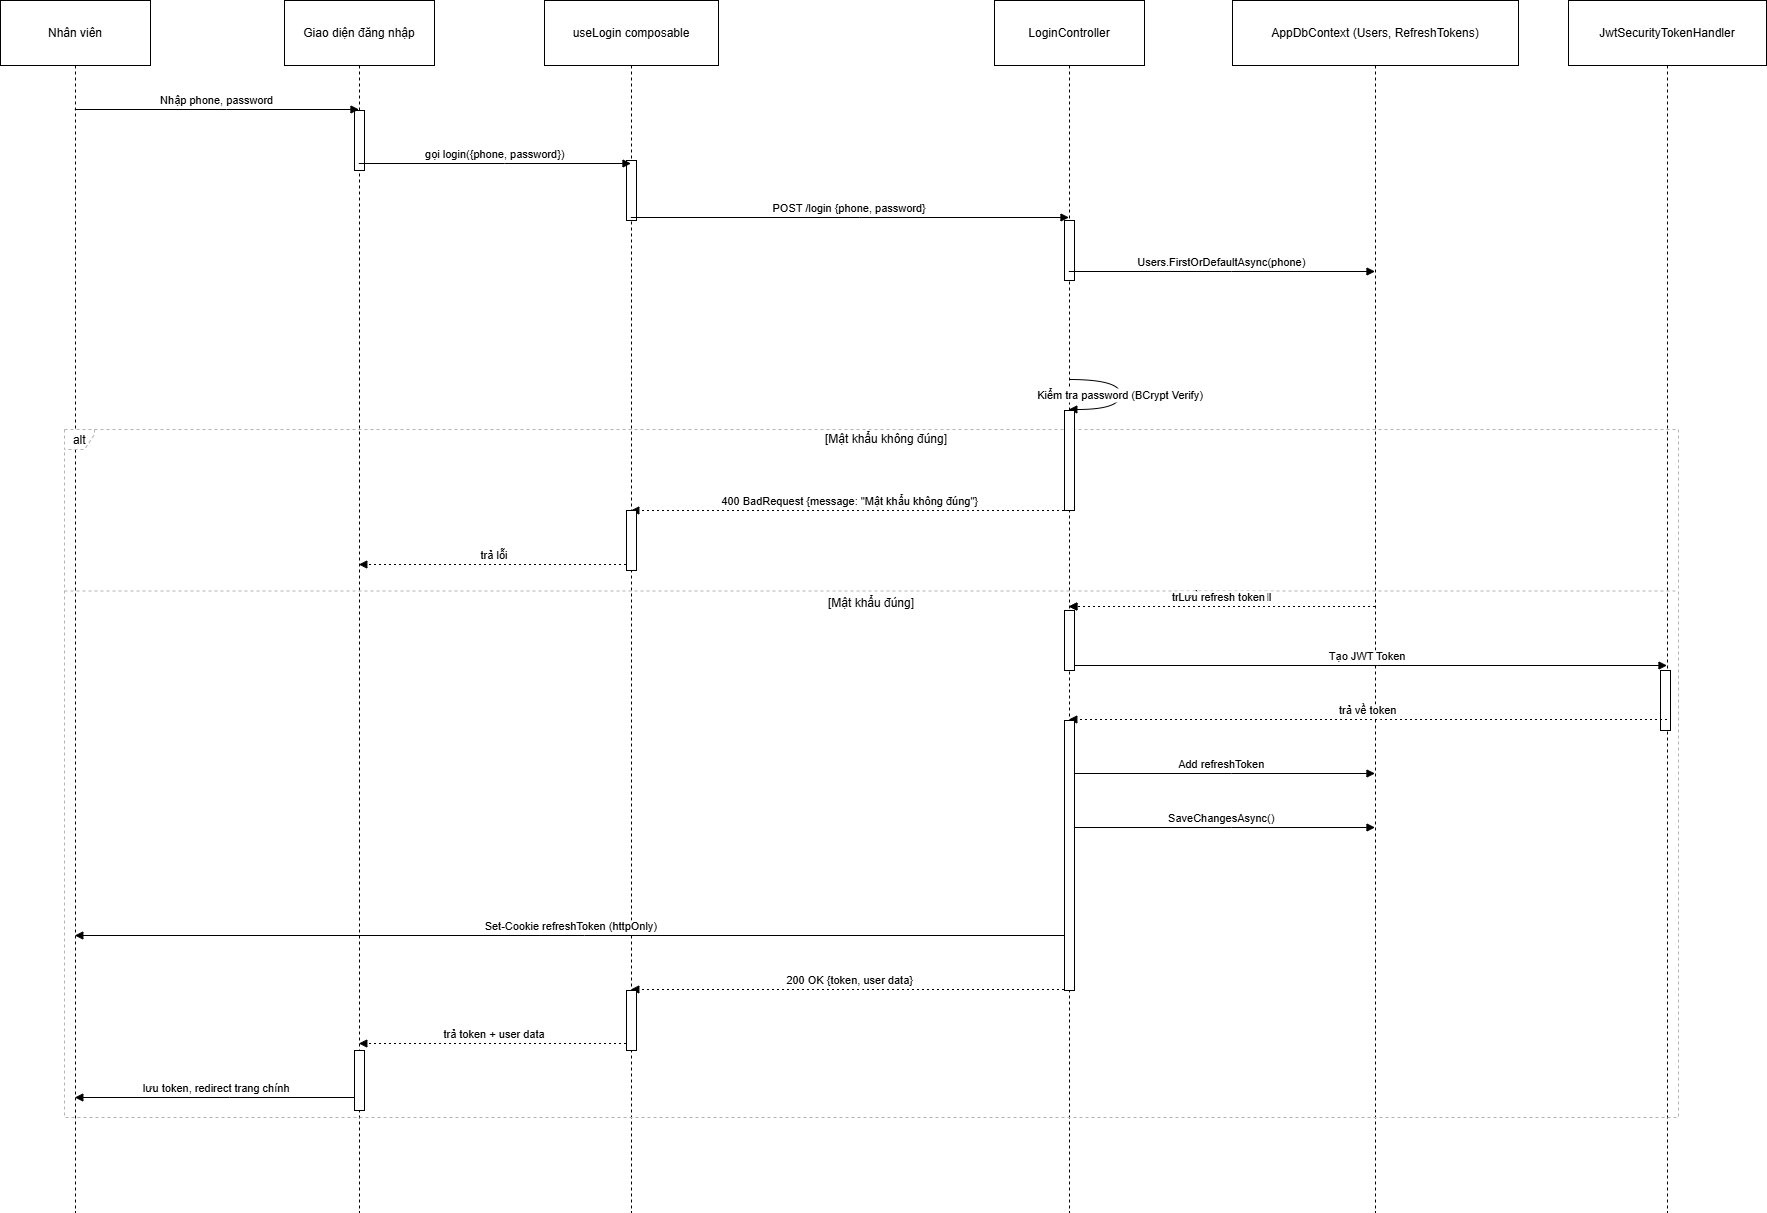

The diagram above was exported from draw.io. Its source (the exported page's mxGraphModel, read from the mxfile embedded in the PNG):
<mxGraphModel dx="1226" dy="736" grid="1" gridSize="10" guides="1" tooltips="1" connect="1" arrows="1" fold="1" page="1" pageScale="1" pageWidth="850" pageHeight="1100" math="0" shadow="0">
  <root>
    <mxCell id="0" />
    <mxCell id="1" parent="0" />
    <mxCell id="-1yuMhGoy598sdcpRC42-1" value="Nhân viên" style="shape=umlLifeline;perimeter=lifelinePerimeter;whiteSpace=wrap;container=1;dropTarget=0;collapsible=0;recursiveResize=0;outlineConnect=0;portConstraint=eastwest;newEdgeStyle={&quot;edgeStyle&quot;:&quot;elbowEdgeStyle&quot;,&quot;elbow&quot;:&quot;vertical&quot;,&quot;curved&quot;:0,&quot;rounded&quot;:0};size=65;" vertex="1" parent="1">
      <mxGeometry x="20" y="20" width="150" height="1212" as="geometry" />
    </mxCell>
    <mxCell id="-1yuMhGoy598sdcpRC42-2" value="Giao diện đăng nhập" style="shape=umlLifeline;perimeter=lifelinePerimeter;whiteSpace=wrap;container=1;dropTarget=0;collapsible=0;recursiveResize=0;outlineConnect=0;portConstraint=eastwest;newEdgeStyle={&quot;edgeStyle&quot;:&quot;elbowEdgeStyle&quot;,&quot;elbow&quot;:&quot;vertical&quot;,&quot;curved&quot;:0,&quot;rounded&quot;:0};size=65;" vertex="1" parent="1">
      <mxGeometry x="304" y="20" width="150" height="1212" as="geometry" />
    </mxCell>
    <mxCell id="-1yuMhGoy598sdcpRC42-27" value="" style="html=1;points=[[0,0,0,0,5],[0,1,0,0,-5],[1,0,0,0,5],[1,1,0,0,-5]];perimeter=orthogonalPerimeter;outlineConnect=0;targetShapes=umlLifeline;portConstraint=eastwest;newEdgeStyle={&quot;curved&quot;:0,&quot;rounded&quot;:0};" vertex="1" parent="-1yuMhGoy598sdcpRC42-2">
      <mxGeometry x="70" y="110" width="10" height="60" as="geometry" />
    </mxCell>
    <mxCell id="-1yuMhGoy598sdcpRC42-3" value="useLogin composable" style="shape=umlLifeline;perimeter=lifelinePerimeter;whiteSpace=wrap;container=1;dropTarget=0;collapsible=0;recursiveResize=0;outlineConnect=0;portConstraint=eastwest;newEdgeStyle={&quot;edgeStyle&quot;:&quot;elbowEdgeStyle&quot;,&quot;elbow&quot;:&quot;vertical&quot;,&quot;curved&quot;:0,&quot;rounded&quot;:0};size=65;" vertex="1" parent="1">
      <mxGeometry x="564" y="20" width="174" height="1212" as="geometry" />
    </mxCell>
    <mxCell id="-1yuMhGoy598sdcpRC42-28" value="" style="html=1;points=[[0,0,0,0,5],[0,1,0,0,-5],[1,0,0,0,5],[1,1,0,0,-5]];perimeter=orthogonalPerimeter;outlineConnect=0;targetShapes=umlLifeline;portConstraint=eastwest;newEdgeStyle={&quot;curved&quot;:0,&quot;rounded&quot;:0};" vertex="1" parent="-1yuMhGoy598sdcpRC42-3">
      <mxGeometry x="82" y="160" width="10" height="60" as="geometry" />
    </mxCell>
    <mxCell id="-1yuMhGoy598sdcpRC42-4" value="LoginController" style="shape=umlLifeline;perimeter=lifelinePerimeter;whiteSpace=wrap;container=1;dropTarget=0;collapsible=0;recursiveResize=0;outlineConnect=0;portConstraint=eastwest;newEdgeStyle={&quot;edgeStyle&quot;:&quot;elbowEdgeStyle&quot;,&quot;elbow&quot;:&quot;vertical&quot;,&quot;curved&quot;:0,&quot;rounded&quot;:0};size=65;" vertex="1" parent="1">
      <mxGeometry x="1014" y="20" width="150" height="1212" as="geometry" />
    </mxCell>
    <mxCell id="-1yuMhGoy598sdcpRC42-29" value="" style="html=1;points=[[0,0,0,0,5],[0,1,0,0,-5],[1,0,0,0,5],[1,1,0,0,-5]];perimeter=orthogonalPerimeter;outlineConnect=0;targetShapes=umlLifeline;portConstraint=eastwest;newEdgeStyle={&quot;curved&quot;:0,&quot;rounded&quot;:0};" vertex="1" parent="-1yuMhGoy598sdcpRC42-4">
      <mxGeometry x="70" y="220" width="10" height="60" as="geometry" />
    </mxCell>
    <mxCell id="-1yuMhGoy598sdcpRC42-5" value="AppDbContext (Users, RefreshTokens)" style="shape=umlLifeline;perimeter=lifelinePerimeter;whiteSpace=wrap;container=1;dropTarget=0;collapsible=0;recursiveResize=0;outlineConnect=0;portConstraint=eastwest;newEdgeStyle={&quot;edgeStyle&quot;:&quot;elbowEdgeStyle&quot;,&quot;elbow&quot;:&quot;vertical&quot;,&quot;curved&quot;:0,&quot;rounded&quot;:0};size=65;" vertex="1" parent="1">
      <mxGeometry x="1252" y="20" width="286" height="1212" as="geometry" />
    </mxCell>
    <mxCell id="-1yuMhGoy598sdcpRC42-6" value="JwtSecurityTokenHandler" style="shape=umlLifeline;perimeter=lifelinePerimeter;whiteSpace=wrap;container=1;dropTarget=0;collapsible=0;recursiveResize=0;outlineConnect=0;portConstraint=eastwest;newEdgeStyle={&quot;edgeStyle&quot;:&quot;elbowEdgeStyle&quot;,&quot;elbow&quot;:&quot;vertical&quot;,&quot;curved&quot;:0,&quot;rounded&quot;:0};size=65;" vertex="1" parent="1">
      <mxGeometry x="1588" y="20" width="198" height="1212" as="geometry" />
    </mxCell>
    <mxCell id="-1yuMhGoy598sdcpRC42-33" value="" style="html=1;points=[[0,0,0,0,5],[0,1,0,0,-5],[1,0,0,0,5],[1,1,0,0,-5]];perimeter=orthogonalPerimeter;outlineConnect=0;targetShapes=umlLifeline;portConstraint=eastwest;newEdgeStyle={&quot;curved&quot;:0,&quot;rounded&quot;:0};" vertex="1" parent="-1yuMhGoy598sdcpRC42-6">
      <mxGeometry x="92" y="670" width="10" height="60" as="geometry" />
    </mxCell>
    <mxCell id="-1yuMhGoy598sdcpRC42-7" value="alt" style="shape=umlFrame;dashed=1;pointerEvents=0;dropTarget=0;strokeColor=#B3B3B3;height=20;width=30" vertex="1" parent="1">
      <mxGeometry x="84" y="449" width="1614" height="688" as="geometry" />
    </mxCell>
    <mxCell id="-1yuMhGoy598sdcpRC42-8" value="[Mật khẩu không đúng]" style="text;strokeColor=none;fillColor=none;align=center;verticalAlign=middle;whiteSpace=wrap;" vertex="1" parent="-1yuMhGoy598sdcpRC42-7">
      <mxGeometry x="30" width="1584" height="20" as="geometry" />
    </mxCell>
    <mxCell id="-1yuMhGoy598sdcpRC42-9" value="[Mật khẩu đúng]" style="shape=line;dashed=1;whiteSpace=wrap;verticalAlign=top;labelPosition=center;verticalLabelPosition=middle;align=center;strokeColor=#B3B3B3;" vertex="1" parent="-1yuMhGoy598sdcpRC42-7">
      <mxGeometry y="160" width="1614" height="3" as="geometry" />
    </mxCell>
    <mxCell id="-1yuMhGoy598sdcpRC42-10" value="Nhập phone, password" style="verticalAlign=bottom;edgeStyle=elbowEdgeStyle;elbow=vertical;curved=0;rounded=0;endArrow=block;" edge="1" parent="1" source="-1yuMhGoy598sdcpRC42-1" target="-1yuMhGoy598sdcpRC42-2">
      <mxGeometry relative="1" as="geometry">
        <Array as="points">
          <mxPoint x="246" y="129" />
        </Array>
      </mxGeometry>
    </mxCell>
    <mxCell id="-1yuMhGoy598sdcpRC42-11" value="gọi login({phone, password})" style="verticalAlign=bottom;edgeStyle=elbowEdgeStyle;elbow=vertical;curved=0;rounded=0;endArrow=block;" edge="1" parent="1" source="-1yuMhGoy598sdcpRC42-2" target="-1yuMhGoy598sdcpRC42-3">
      <mxGeometry relative="1" as="geometry">
        <Array as="points">
          <mxPoint x="524" y="183" />
        </Array>
      </mxGeometry>
    </mxCell>
    <mxCell id="-1yuMhGoy598sdcpRC42-12" value="POST /login {phone, password}" style="verticalAlign=bottom;edgeStyle=elbowEdgeStyle;elbow=vertical;curved=0;rounded=0;endArrow=block;" edge="1" parent="1" source="-1yuMhGoy598sdcpRC42-3" target="-1yuMhGoy598sdcpRC42-4">
      <mxGeometry relative="1" as="geometry">
        <Array as="points">
          <mxPoint x="879" y="237" />
        </Array>
      </mxGeometry>
    </mxCell>
    <mxCell id="-1yuMhGoy598sdcpRC42-13" value="Users.FirstOrDefaultAsync(phone)" style="verticalAlign=bottom;edgeStyle=elbowEdgeStyle;elbow=vertical;curved=0;rounded=0;endArrow=block;" edge="1" parent="1" source="-1yuMhGoy598sdcpRC42-4" target="-1yuMhGoy598sdcpRC42-5">
      <mxGeometry relative="1" as="geometry">
        <Array as="points">
          <mxPoint x="1251" y="291" />
        </Array>
      </mxGeometry>
    </mxCell>
    <mxCell id="-1yuMhGoy598sdcpRC42-14" value="trả về user hoặc null" style="verticalAlign=bottom;edgeStyle=elbowEdgeStyle;elbow=vertical;curved=0;rounded=0;dashed=1;dashPattern=2 3;endArrow=block;" edge="1" parent="1" source="-1yuMhGoy598sdcpRC42-5" target="-1yuMhGoy598sdcpRC42-4">
      <mxGeometry relative="1" as="geometry">
        <Array as="points">
          <mxPoint x="1254" y="345" />
        </Array>
      </mxGeometry>
    </mxCell>
    <mxCell id="-1yuMhGoy598sdcpRC42-15" value="Kiểm tra password (BCrypt Verify)" style="curved=1;endArrow=block;rounded=0;" edge="1" parent="1" source="-1yuMhGoy598sdcpRC42-4" target="-1yuMhGoy598sdcpRC42-4">
      <mxGeometry relative="1" as="geometry">
        <Array as="points">
          <mxPoint x="1140" y="399" />
          <mxPoint x="1140" y="429" />
        </Array>
      </mxGeometry>
    </mxCell>
    <mxCell id="-1yuMhGoy598sdcpRC42-16" value="400 BadRequest {message: &quot;Mật khẩu không đúng&quot;}" style="verticalAlign=bottom;edgeStyle=elbowEdgeStyle;elbow=vertical;curved=0;rounded=0;dashed=1;dashPattern=2 3;endArrow=block;" edge="1" parent="1" source="-1yuMhGoy598sdcpRC42-4" target="-1yuMhGoy598sdcpRC42-3">
      <mxGeometry relative="1" as="geometry">
        <Array as="points">
          <mxPoint x="882" y="530" />
        </Array>
      </mxGeometry>
    </mxCell>
    <mxCell id="-1yuMhGoy598sdcpRC42-17" value="trả lỗi" style="verticalAlign=bottom;edgeStyle=elbowEdgeStyle;elbow=vertical;curved=0;rounded=0;dashed=1;dashPattern=2 3;endArrow=block;" edge="1" parent="1" source="-1yuMhGoy598sdcpRC42-3" target="-1yuMhGoy598sdcpRC42-2">
      <mxGeometry relative="1" as="geometry">
        <Array as="points">
          <mxPoint x="527" y="584" />
        </Array>
      </mxGeometry>
    </mxCell>
    <mxCell id="-1yuMhGoy598sdcpRC42-18" value="Tạo JWT Token" style="verticalAlign=bottom;edgeStyle=elbowEdgeStyle;elbow=vertical;curved=0;rounded=0;endArrow=block;" edge="1" parent="1" source="-1yuMhGoy598sdcpRC42-4" target="-1yuMhGoy598sdcpRC42-6">
      <mxGeometry relative="1" as="geometry">
        <Array as="points">
          <mxPoint x="1397" y="685" />
        </Array>
      </mxGeometry>
    </mxCell>
    <mxCell id="-1yuMhGoy598sdcpRC42-19" value="trả về token" style="verticalAlign=bottom;edgeStyle=elbowEdgeStyle;elbow=vertical;curved=0;rounded=0;dashed=1;dashPattern=2 3;endArrow=block;" edge="1" parent="1" source="-1yuMhGoy598sdcpRC42-6" target="-1yuMhGoy598sdcpRC42-4">
      <mxGeometry relative="1" as="geometry">
        <Array as="points">
          <mxPoint x="1400" y="739" />
        </Array>
      </mxGeometry>
    </mxCell>
    <mxCell id="-1yuMhGoy598sdcpRC42-20" value="Add refreshToken" style="verticalAlign=bottom;edgeStyle=elbowEdgeStyle;elbow=vertical;curved=0;rounded=0;endArrow=block;" edge="1" parent="1" source="-1yuMhGoy598sdcpRC42-4" target="-1yuMhGoy598sdcpRC42-5">
      <mxGeometry relative="1" as="geometry">
        <Array as="points">
          <mxPoint x="1251" y="793" />
        </Array>
      </mxGeometry>
    </mxCell>
    <mxCell id="-1yuMhGoy598sdcpRC42-21" value="SaveChangesAsync()" style="verticalAlign=bottom;edgeStyle=elbowEdgeStyle;elbow=vertical;curved=0;rounded=0;endArrow=block;" edge="1" parent="1" source="-1yuMhGoy598sdcpRC42-4" target="-1yuMhGoy598sdcpRC42-5">
      <mxGeometry relative="1" as="geometry">
        <Array as="points">
          <mxPoint x="1251" y="847" />
        </Array>
      </mxGeometry>
    </mxCell>
    <mxCell id="-1yuMhGoy598sdcpRC42-22" value="Lưu refresh token" style="verticalAlign=bottom;edgeStyle=elbowEdgeStyle;elbow=vertical;curved=0;rounded=0;dashed=1;dashPattern=2 3;endArrow=block;" edge="1" parent="1" source="-1yuMhGoy598sdcpRC42-5" target="-1yuMhGoy598sdcpRC42-4">
      <mxGeometry relative="1" as="geometry">
        <Array as="points">
          <mxPoint x="1254" y="901" />
        </Array>
      </mxGeometry>
    </mxCell>
    <mxCell id="-1yuMhGoy598sdcpRC42-23" value="Set-Cookie refreshToken (httpOnly)" style="verticalAlign=bottom;edgeStyle=elbowEdgeStyle;elbow=vertical;curved=0;rounded=0;endArrow=block;" edge="1" parent="1" source="-1yuMhGoy598sdcpRC42-4" target="-1yuMhGoy598sdcpRC42-1">
      <mxGeometry relative="1" as="geometry">
        <Array as="points">
          <mxPoint x="604" y="955" />
        </Array>
      </mxGeometry>
    </mxCell>
    <mxCell id="-1yuMhGoy598sdcpRC42-24" value="200 OK {token, user data}" style="verticalAlign=bottom;edgeStyle=elbowEdgeStyle;elbow=vertical;curved=0;rounded=0;dashed=1;dashPattern=2 3;endArrow=block;" edge="1" parent="1" source="-1yuMhGoy598sdcpRC42-4" target="-1yuMhGoy598sdcpRC42-3">
      <mxGeometry relative="1" as="geometry">
        <Array as="points">
          <mxPoint x="882" y="1009" />
        </Array>
      </mxGeometry>
    </mxCell>
    <mxCell id="-1yuMhGoy598sdcpRC42-25" value="trả token + user data" style="verticalAlign=bottom;edgeStyle=elbowEdgeStyle;elbow=vertical;curved=0;rounded=0;dashed=1;dashPattern=2 3;endArrow=block;" edge="1" parent="1" source="-1yuMhGoy598sdcpRC42-3" target="-1yuMhGoy598sdcpRC42-2">
      <mxGeometry relative="1" as="geometry">
        <Array as="points">
          <mxPoint x="527" y="1063" />
        </Array>
      </mxGeometry>
    </mxCell>
    <mxCell id="-1yuMhGoy598sdcpRC42-26" value="lưu token, redirect trang chính" style="verticalAlign=bottom;edgeStyle=elbowEdgeStyle;elbow=vertical;curved=0;rounded=0;endArrow=block;" edge="1" parent="1" source="-1yuMhGoy598sdcpRC42-2" target="-1yuMhGoy598sdcpRC42-1">
      <mxGeometry relative="1" as="geometry">
        <Array as="points">
          <mxPoint x="249" y="1117" />
        </Array>
      </mxGeometry>
    </mxCell>
    <mxCell id="-1yuMhGoy598sdcpRC42-30" value="" style="html=1;points=[[0,0,0,0,5],[0,1,0,0,-5],[1,0,0,0,5],[1,1,0,0,-5]];perimeter=orthogonalPerimeter;outlineConnect=0;targetShapes=umlLifeline;portConstraint=eastwest;newEdgeStyle={&quot;curved&quot;:0,&quot;rounded&quot;:0};" vertex="1" parent="1">
      <mxGeometry x="1084" y="430" width="10" height="100" as="geometry" />
    </mxCell>
    <mxCell id="-1yuMhGoy598sdcpRC42-31" value="" style="html=1;points=[[0,0,0,0,5],[0,1,0,0,-5],[1,0,0,0,5],[1,1,0,0,-5]];perimeter=orthogonalPerimeter;outlineConnect=0;targetShapes=umlLifeline;portConstraint=eastwest;newEdgeStyle={&quot;curved&quot;:0,&quot;rounded&quot;:0};" vertex="1" parent="1">
      <mxGeometry x="646" y="530" width="10" height="60" as="geometry" />
    </mxCell>
    <mxCell id="-1yuMhGoy598sdcpRC42-32" value="" style="html=1;points=[[0,0,0,0,5],[0,1,0,0,-5],[1,0,0,0,5],[1,1,0,0,-5]];perimeter=orthogonalPerimeter;outlineConnect=0;targetShapes=umlLifeline;portConstraint=eastwest;newEdgeStyle={&quot;curved&quot;:0,&quot;rounded&quot;:0};" vertex="1" parent="1">
      <mxGeometry x="1084" y="630" width="10" height="60" as="geometry" />
    </mxCell>
    <mxCell id="-1yuMhGoy598sdcpRC42-34" value="" style="html=1;points=[[0,0,0,0,5],[0,1,0,0,-5],[1,0,0,0,5],[1,1,0,0,-5]];perimeter=orthogonalPerimeter;outlineConnect=0;targetShapes=umlLifeline;portConstraint=eastwest;newEdgeStyle={&quot;curved&quot;:0,&quot;rounded&quot;:0};" vertex="1" parent="1">
      <mxGeometry x="1084" y="740" width="10" height="270" as="geometry" />
    </mxCell>
    <mxCell id="-1yuMhGoy598sdcpRC42-35" value="" style="html=1;points=[[0,0,0,0,5],[0,1,0,0,-5],[1,0,0,0,5],[1,1,0,0,-5]];perimeter=orthogonalPerimeter;outlineConnect=0;targetShapes=umlLifeline;portConstraint=eastwest;newEdgeStyle={&quot;curved&quot;:0,&quot;rounded&quot;:0};" vertex="1" parent="1">
      <mxGeometry x="646" y="1010" width="10" height="60" as="geometry" />
    </mxCell>
    <mxCell id="-1yuMhGoy598sdcpRC42-36" value="" style="html=1;points=[[0,0,0,0,5],[0,1,0,0,-5],[1,0,0,0,5],[1,1,0,0,-5]];perimeter=orthogonalPerimeter;outlineConnect=0;targetShapes=umlLifeline;portConstraint=eastwest;newEdgeStyle={&quot;curved&quot;:0,&quot;rounded&quot;:0};" vertex="1" parent="1">
      <mxGeometry x="374" y="1070" width="10" height="60" as="geometry" />
    </mxCell>
  </root>
</mxGraphModel>